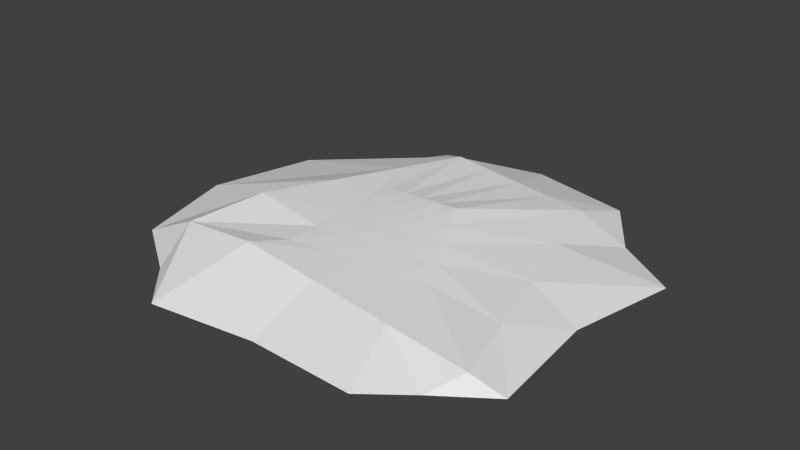 # Source: island1.blend  (saved by Blender 2.76.0; exported with 4.5.12 LTS)
import bpy
from mathutils import Matrix  # noqa: F401  (used for matrix-valued properties, if any)

bpy.ops.wm.read_factory_settings(use_empty=True)
scene = bpy.context.scene
scene.name = 'Scene'

# ---- collections
col_collection_1 = bpy.data.collections.new('Collection 1'); scene.collection.children.link(col_collection_1)

# ---- materials (node trees are filled in below, after node groups)
mat_material = bpy.data.materials.new('Material')
mat_material.alpha_threshold = 0.0
mat_material.use_transparent_shadow = False
mat_material.roughness = 0.5
mat_material.line_color = (0.0, 0.0, 0.0, 1.0)

# ---- material node trees

# ---- world
world_world = bpy.data.worlds.new('World'); scene.world = world_world
world_world.color = (0.05088, 0.05088, 0.05088)
world_world.use_sun_shadow = False
world_world.sun_shadow_jitter_overblur = 0.0
world_world.cycles.sampling_method = 'MANUAL'
world_world.cycles.sample_map_resolution = 256

# ---- meshes
me_cube = bpy.data.meshes.new('Cube')
me_cube.from_pydata([(2.8, 2.8, 0.0), (2.8, -2.8, 0.0), (-2.8, -2.8, 0.0), (-2.8, 2.8, 0.0), (0.486, 1.0, 0.7042), (1.483, -1.0, 0.4755), (-1.0, -1.521, 0.6261), (-1.0, 1.0, 0.645), (1.722, 3.048, 0.2746), (3.191, -2.277, 0.2755), (-2.921, -1.988, 0.5178), (-0.9451, 3.048, 0.5742), (4.0, 2.0, 0.0), (3.561, -4.768e-07, 0.0), (3.759, -2.119, 0.0), (-4.0, -2.0, 0.0), (-4.528, 7.153e-07, 0.0), (-4.0, 2.0, 0.0), (0.7352, 0.5, 0.647), (0.9844, -5.364e-07, 0.5899), (1.234, -0.5, 0.5327), (-1.0, -0.891, 0.6308), (-1.0, -0.2606, 0.6356), (-1.0, 0.3697, 0.6403), (-2.427, -0.7288, 0.7517), (-1.933, 0.5302, 0.6926), (-1.439, 1.789, 0.6334), (2.089, 1.717, 0.2748), (2.457, 0.3854, 0.2751), (2.824, -0.9459, 0.2753), (2.0, 4.0, 0.0), (4.768e-07, 4.437, 0.0), (-2.0, 4.0, 0.0), (2.0, -3.422, 0.0), (-7.153e-07, -3.361, 0.0), (-2.0, -3.631, 0.0), (0.1145, 1.0, 0.6894), (-0.257, 1.0, 0.6746), (-0.6285, 1.0, 0.6598), (0.8621, -1.13, 0.5132), (0.2414, -1.261, 0.5508), (-0.3793, -1.391, 0.5885), (1.055, 3.048, 0.3495), (0.3886, 3.048, 0.4244), (-0.2783, 3.048, 0.4993), (1.663, -2.205, 0.4094), (0.1348, -2.133, 0.5432), (-1.393, -2.06, 0.677), (-0.5662, 0.4023, 0.642), (-0.1324, 0.4348, 0.6437), (0.3014, 0.4674, 0.6453), (-0.5039, -0.1955, 0.6241), (-0.007797, -0.1303, 0.6127), (0.4883, -0.06516, 0.6013), (-0.4416, -0.7932, 0.6063), (0.1168, -0.6955, 0.5818), (0.6752, -0.5977, 0.5572)], [], [(54, 21, 6, 41), (29, 20, 5, 9), (47, 41, 6, 10), (26, 23, 7, 11), (44, 32, 3, 11), (38, 44, 11, 7), (17, 26, 11, 3), (35, 47, 10, 2), (14, 29, 9, 1), (0, 8, 27, 12), (12, 27, 28, 13), (13, 28, 29, 14), (2, 10, 24, 15), (15, 24, 25, 16), (16, 25, 26, 17), (10, 6, 21, 24), (24, 21, 22, 25), (25, 22, 23, 26), (8, 4, 18, 27), (27, 18, 19, 28), (28, 19, 20, 29), (38, 7, 23, 48), (48, 23, 22, 51), (51, 22, 21, 54), (19, 53, 56, 20), (53, 52, 55, 56), (52, 51, 54, 55), (18, 50, 53, 19), (50, 49, 52, 53), (49, 48, 51, 52), (4, 36, 50, 18), (36, 37, 49, 50), (37, 38, 48, 49), (1, 9, 45, 33), (33, 45, 46, 34), (34, 46, 47, 35), (4, 8, 42, 36), (36, 42, 43, 37), (37, 43, 44, 38), (8, 0, 30, 42), (42, 30, 31, 43), (43, 31, 32, 44), (9, 5, 39, 45), (45, 39, 40, 46), (46, 40, 41, 47), (20, 56, 39, 5), (56, 55, 40, 39), (55, 54, 41, 40)])
me_cube.materials.append(mat_material)
me_cube.use_remesh_preserve_volume = False
me_cube.use_remesh_preserve_attributes = False
me_cube.use_mirror_vertex_groups = False
me_cube.update()

# ---- objects
ob_island1 = bpy.data.objects.new('Island1', me_cube)

# ---- transforms, parenting, visibility, modifiers, constraints
ob_island1.location = (0.0, 0.0, 0.0)
ob_island1.lock_rotations_4d = False
ob_island1.empty_display_type = 'ARROWS'
ob_island1.lineart.crease_threshold = 0.0

# ---- collection membership
col_collection_1.objects.link(ob_island1)

# ---- scene / render settings (as saved in the file)
scene.frame_start = 1; scene.frame_end = 250; scene.frame_set(1)
scene.render.engine = 'BLENDER_EEVEE_NEXT'
scene.render.resolution_percentage = 50
scene.render.dither_intensity = 0.0
scene.cycles.use_denoising = False
scene.cycles.samples = 10
scene.cycles.sampling_pattern = 'TABULATED_SOBOL'
scene.cycles.light_sampling_threshold = 0.0
scene.cycles.use_adaptive_sampling = False
scene.cycles.use_light_tree = False
scene.cycles.blur_glossy = 0.0
scene.cycles.pixel_filter_type = 'GAUSSIAN'
scene.cycles.sample_clamp_indirect = 0.0
scene.view_settings.view_transform = 'Standard'
bpy.context.view_layer.update()

# ---- added for rendering (the .blend has no active camera and no usable light): camera, sun
cam_auto = bpy.data.cameras.new('AutoCamera')
cam_auto.lens = 50.0
cam_auto.sensor_width = 36.0
cam_auto.clip_end = 1000.0
ob_auto_camera = bpy.data.objects.new('AutoCamera', cam_auto)
scene.collection.objects.link(ob_auto_camera)
ob_auto_camera.location = (10.6201, -12.6581, 9.083)
ob_auto_camera.rotation_euler = (1.09748, -7.21219e-08, 0.694738)
scene.camera = ob_auto_camera
light_auto_sun = bpy.data.lights.new('AutoSun', 'SUN')
light_auto_sun.energy = 3.0
light_auto_sun.angle = 0.0523599
ob_auto_sun = bpy.data.objects.new('AutoSun', light_auto_sun)
scene.collection.objects.link(ob_auto_sun)
ob_auto_sun.rotation_euler = (0.872665, 0.174533, 0.523599)
bpy.context.view_layer.update()
